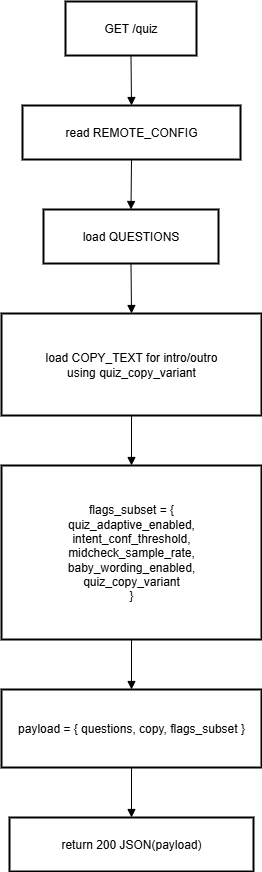

The diagram above was exported from draw.io. Its source (the exported page's mxGraphModel, read from the mxfile embedded in the PNG):
<mxGraphModel dx="1034" dy="666" grid="1" gridSize="10" guides="1" tooltips="1" connect="1" arrows="1" fold="1" page="1" pageScale="1" pageWidth="850" pageHeight="1100" math="0" shadow="0">
  <root>
    <mxCell id="0" />
    <mxCell id="1" parent="0" />
    <mxCell id="2L765DxHJXTHFjhi2zLp-1" value="GET /quiz" style="whiteSpace=wrap;strokeWidth=2;" vertex="1" parent="1">
      <mxGeometry x="354" y="30" width="131" height="54" as="geometry" />
    </mxCell>
    <mxCell id="2L765DxHJXTHFjhi2zLp-2" value="read REMOTE_CONFIG" style="whiteSpace=wrap;strokeWidth=2;" vertex="1" parent="1">
      <mxGeometry x="311" y="134" width="218" height="54" as="geometry" />
    </mxCell>
    <mxCell id="2L765DxHJXTHFjhi2zLp-3" value="load QUESTIONS" style="whiteSpace=wrap;strokeWidth=2;" vertex="1" parent="1">
      <mxGeometry x="332" y="238" width="175" height="54" as="geometry" />
    </mxCell>
    <mxCell id="2L765DxHJXTHFjhi2zLp-4" value="load COPY_TEXT for intro/outro&#10;using quiz_copy_variant" style="whiteSpace=wrap;strokeWidth=2;" vertex="1" parent="1">
      <mxGeometry x="290" y="342" width="260" height="102" as="geometry" />
    </mxCell>
    <mxCell id="2L765DxHJXTHFjhi2zLp-5" value="flags_subset = {&#10;  quiz_adaptive_enabled,&#10;  intent_conf_threshold,&#10;  midcheck_sample_rate,&#10;  baby_wording_enabled,&#10;  quiz_copy_variant&#10;}" style="whiteSpace=wrap;strokeWidth=2;" vertex="1" parent="1">
      <mxGeometry x="290" y="494" width="260" height="174" as="geometry" />
    </mxCell>
    <mxCell id="2L765DxHJXTHFjhi2zLp-6" value="payload = { questions, copy, flags_subset }" style="whiteSpace=wrap;strokeWidth=2;" vertex="1" parent="1">
      <mxGeometry x="290" y="718" width="260" height="78" as="geometry" />
    </mxCell>
    <mxCell id="2L765DxHJXTHFjhi2zLp-7" value="return 200 JSON(payload)" style="whiteSpace=wrap;strokeWidth=2;" vertex="1" parent="1">
      <mxGeometry x="298" y="846" width="244" height="54" as="geometry" />
    </mxCell>
    <mxCell id="2L765DxHJXTHFjhi2zLp-8" value="" style="curved=1;startArrow=none;endArrow=block;exitX=0.5;exitY=1;entryX=0.5;entryY=0;rounded=0;" edge="1" parent="1" source="2L765DxHJXTHFjhi2zLp-1" target="2L765DxHJXTHFjhi2zLp-2">
      <mxGeometry relative="1" as="geometry">
        <Array as="points" />
      </mxGeometry>
    </mxCell>
    <mxCell id="2L765DxHJXTHFjhi2zLp-9" value="" style="curved=1;startArrow=none;endArrow=block;exitX=0.5;exitY=1;entryX=0.5;entryY=0;rounded=0;" edge="1" parent="1" source="2L765DxHJXTHFjhi2zLp-2" target="2L765DxHJXTHFjhi2zLp-3">
      <mxGeometry relative="1" as="geometry">
        <Array as="points" />
      </mxGeometry>
    </mxCell>
    <mxCell id="2L765DxHJXTHFjhi2zLp-10" value="" style="curved=1;startArrow=none;endArrow=block;exitX=0.5;exitY=1;entryX=0.5;entryY=0;rounded=0;" edge="1" parent="1" source="2L765DxHJXTHFjhi2zLp-3" target="2L765DxHJXTHFjhi2zLp-4">
      <mxGeometry relative="1" as="geometry">
        <Array as="points" />
      </mxGeometry>
    </mxCell>
    <mxCell id="2L765DxHJXTHFjhi2zLp-11" value="" style="curved=1;startArrow=none;endArrow=block;exitX=0.5;exitY=1;entryX=0.5;entryY=0;rounded=0;" edge="1" parent="1" source="2L765DxHJXTHFjhi2zLp-4" target="2L765DxHJXTHFjhi2zLp-5">
      <mxGeometry relative="1" as="geometry">
        <Array as="points" />
      </mxGeometry>
    </mxCell>
    <mxCell id="2L765DxHJXTHFjhi2zLp-12" value="" style="curved=1;startArrow=none;endArrow=block;exitX=0.5;exitY=1;entryX=0.5;entryY=0;rounded=0;" edge="1" parent="1" source="2L765DxHJXTHFjhi2zLp-5" target="2L765DxHJXTHFjhi2zLp-6">
      <mxGeometry relative="1" as="geometry">
        <Array as="points" />
      </mxGeometry>
    </mxCell>
    <mxCell id="2L765DxHJXTHFjhi2zLp-13" value="" style="curved=1;startArrow=none;endArrow=block;exitX=0.5;exitY=1;entryX=0.5;entryY=0;rounded=0;" edge="1" parent="1" source="2L765DxHJXTHFjhi2zLp-6" target="2L765DxHJXTHFjhi2zLp-7">
      <mxGeometry relative="1" as="geometry">
        <Array as="points" />
      </mxGeometry>
    </mxCell>
  </root>
</mxGraphModel>